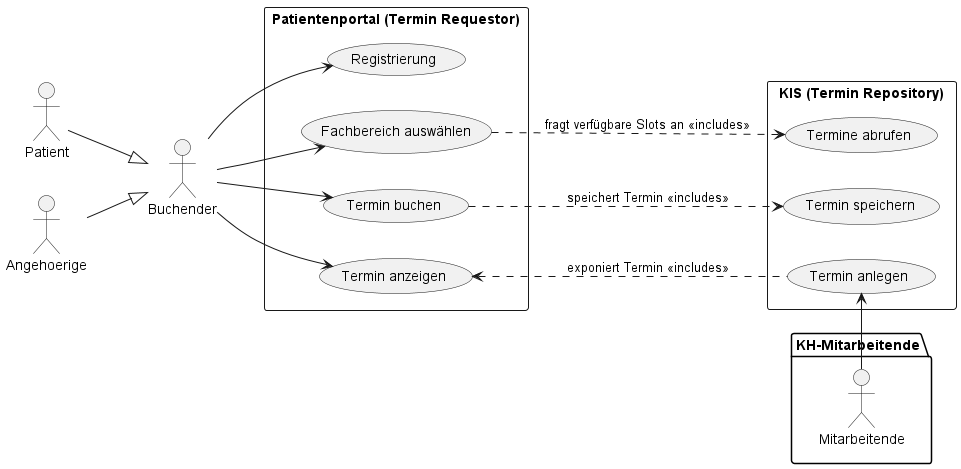

The diagram above was rendered by PlantUML. Its source (embedded in the PNG):
@startuml
' --- Use-Case-Diagramm ---
left to right direction

actor Buchender
actor Patient
actor Angehoerige

Patient --|> Buchender
Angehoerige --|> Buchender


rectangle "Patientenportal (Termin Requestor)" {
  usecase "Registrierung" as UC_Registrierung
  usecase "Fachbereich auswählen" as UC_Fachbereich
  usecase "Termin buchen" as UC_Terminbuchung
  usecase "Termin anzeigen" as UC_TerminAnzeigen
}
rectangle "KIS (Termin Repository)" {
  usecase "Termine abrufen" as UC_TermineAbrufen
  usecase "Termin speichern" as UC_TerminSpeichern
  usecase "Termin anlegen" as UC_TerminAnlegen
}

package KH-Mitarbeitende {
  actor "Mitarbeitende" as UserIntern
}

Buchender --> UC_Registrierung
Buchender --> UC_Fachbereich
Buchender --> UC_Terminbuchung
Buchender --> UC_TerminAnzeigen
UC_TerminAnzeigen <.. UC_TerminAnlegen : "exponiert Termin <<includes>>"
UC_Fachbereich ..> UC_TermineAbrufen : "fragt verfügbare Slots an <<includes>>"
UC_Terminbuchung ..> UC_TerminSpeichern : "speichert Termin <<includes>>"
UserIntern -> UC_TerminAnlegen



@enduml